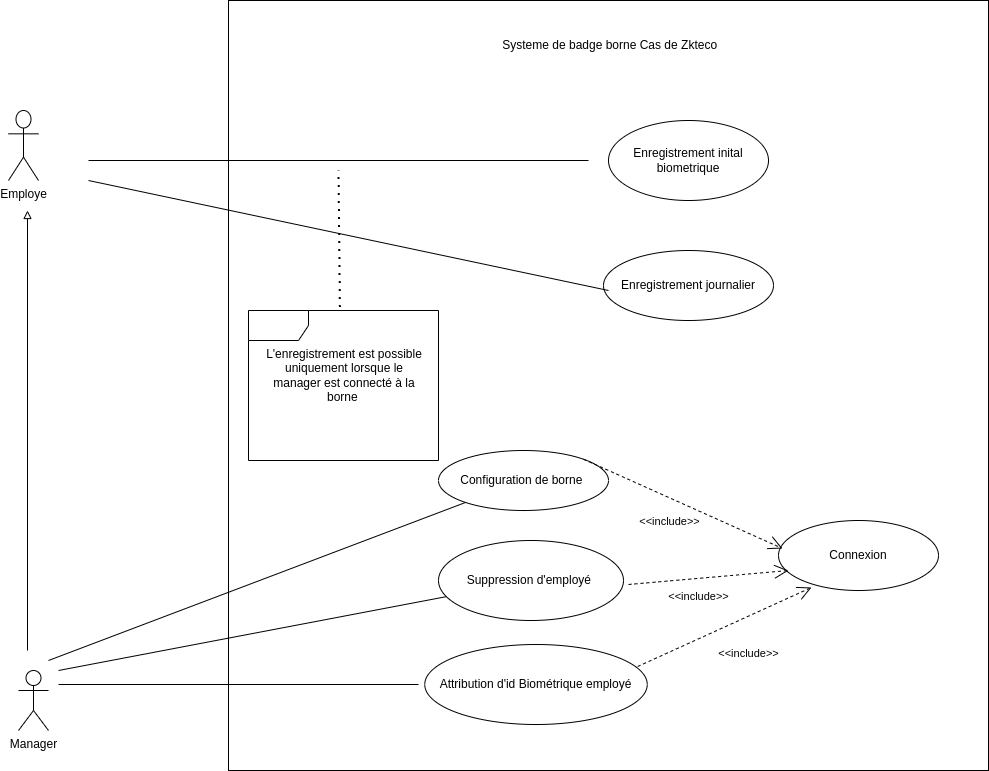

The diagram above was exported from draw.io. Its source (the exported page's mxGraphModel, read from the mxfile embedded in the PNG):
<mxGraphModel dx="1114" dy="629" grid="1" gridSize="10" guides="1" tooltips="1" connect="1" arrows="1" fold="1" page="1" pageScale="1" pageWidth="827" pageHeight="1169" math="0" shadow="0">
  <root>
    <mxCell id="0" />
    <mxCell id="1" parent="0" />
    <mxCell id="Inq0PDaf1gPy_pH2uE6g-1" value="Employe" style="shape=umlActor;verticalLabelPosition=bottom;verticalAlign=top;html=1;outlineConnect=0;" parent="1" vertex="1">
      <mxGeometry x="120" y="310" width="30" height="70" as="geometry" />
    </mxCell>
    <mxCell id="Inq0PDaf1gPy_pH2uE6g-2" value="Manager" style="shape=umlActor;verticalLabelPosition=bottom;verticalAlign=top;html=1;outlineConnect=0;" parent="1" vertex="1">
      <mxGeometry x="130" y="870" width="30" height="60" as="geometry" />
    </mxCell>
    <mxCell id="Inq0PDaf1gPy_pH2uE6g-4" value="" style="rounded=0;whiteSpace=wrap;html=1;" parent="1" vertex="1">
      <mxGeometry x="340" y="200" width="760" height="770" as="geometry" />
    </mxCell>
    <mxCell id="Inq0PDaf1gPy_pH2uE6g-6" value="Systeme de badge borne Cas de Zkteco&amp;nbsp;&amp;nbsp;" style="text;html=1;strokeColor=none;fillColor=none;align=center;verticalAlign=middle;whiteSpace=wrap;rounded=0;" parent="1" vertex="1">
      <mxGeometry x="600" y="230" width="250" height="30" as="geometry" />
    </mxCell>
    <mxCell id="Inq0PDaf1gPy_pH2uE6g-7" value="" style="endArrow=block;html=1;rounded=0;endFill=0;" parent="1" edge="1">
      <mxGeometry width="50" height="50" relative="1" as="geometry">
        <mxPoint x="139" y="850" as="sourcePoint" />
        <mxPoint x="139" y="410" as="targetPoint" />
      </mxGeometry>
    </mxCell>
    <mxCell id="Inq0PDaf1gPy_pH2uE6g-8" value="Configuration de borne&amp;nbsp;" style="ellipse;whiteSpace=wrap;html=1;" parent="1" vertex="1">
      <mxGeometry x="550" y="650" width="170" height="60" as="geometry" />
    </mxCell>
    <mxCell id="Inq0PDaf1gPy_pH2uE6g-11" value="Attribution d'id Biométrique employé" style="ellipse;whiteSpace=wrap;html=1;" parent="1" vertex="1">
      <mxGeometry x="536.25" y="844" width="222.5" height="80" as="geometry" />
    </mxCell>
    <mxCell id="Inq0PDaf1gPy_pH2uE6g-13" value="Enregistrement inital biometrique" style="ellipse;whiteSpace=wrap;html=1;" parent="1" vertex="1">
      <mxGeometry x="720" y="320" width="160" height="80" as="geometry" />
    </mxCell>
    <mxCell id="Inq0PDaf1gPy_pH2uE6g-14" value="Connexion" style="ellipse;whiteSpace=wrap;html=1;" parent="1" vertex="1">
      <mxGeometry x="890" y="720" width="160" height="70" as="geometry" />
    </mxCell>
    <mxCell id="ULKNT4EHCY64KucKdGll-2" value="" style="endArrow=open;endFill=1;endSize=12;html=1;rounded=0;exitX=0.957;exitY=0.275;exitDx=0;exitDy=0;exitPerimeter=0;entryX=0.206;entryY=0.957;entryDx=0;entryDy=0;entryPerimeter=0;dashed=1;" edge="1" parent="1" source="Inq0PDaf1gPy_pH2uE6g-11" target="Inq0PDaf1gPy_pH2uE6g-14">
      <mxGeometry width="160" relative="1" as="geometry">
        <mxPoint x="740" y="760" as="sourcePoint" />
        <mxPoint x="900" y="760" as="targetPoint" />
      </mxGeometry>
    </mxCell>
    <mxCell id="ULKNT4EHCY64KucKdGll-3" value="&amp;lt;&amp;lt;include&amp;gt;&amp;gt;" style="edgeLabel;html=1;align=center;verticalAlign=middle;resizable=0;points=[];" vertex="1" connectable="0" parent="ULKNT4EHCY64KucKdGll-2">
      <mxGeometry x="-0.059" y="1" relative="1" as="geometry">
        <mxPoint x="29" y="25" as="offset" />
      </mxGeometry>
    </mxCell>
    <mxCell id="ULKNT4EHCY64KucKdGll-4" value="" style="line;strokeWidth=1;fillColor=none;align=left;verticalAlign=middle;spacingTop=-1;spacingLeft=3;spacingRight=3;rotatable=0;labelPosition=right;points=[];portConstraint=eastwest;strokeColor=inherit;" vertex="1" parent="1">
      <mxGeometry x="170" y="880" width="360" height="8" as="geometry" />
    </mxCell>
    <mxCell id="ULKNT4EHCY64KucKdGll-6" value="" style="endArrow=none;html=1;rounded=0;" edge="1" parent="1" target="Inq0PDaf1gPy_pH2uE6g-8">
      <mxGeometry width="50" height="50" relative="1" as="geometry">
        <mxPoint x="160" y="860" as="sourcePoint" />
        <mxPoint x="536.25" y="760" as="targetPoint" />
      </mxGeometry>
    </mxCell>
    <mxCell id="ULKNT4EHCY64KucKdGll-7" value="" style="line;strokeWidth=1;fillColor=none;align=left;verticalAlign=middle;spacingTop=-1;spacingLeft=3;spacingRight=3;rotatable=0;labelPosition=right;points=[];portConstraint=eastwest;strokeColor=inherit;" vertex="1" parent="1">
      <mxGeometry x="200" y="356" width="500" height="8" as="geometry" />
    </mxCell>
    <mxCell id="ULKNT4EHCY64KucKdGll-10" value="" style="shape=umlFrame;whiteSpace=wrap;html=1;pointerEvents=0;" vertex="1" parent="1">
      <mxGeometry x="360" y="510" width="190" height="150" as="geometry" />
    </mxCell>
    <mxCell id="ULKNT4EHCY64KucKdGll-13" value="" style="endArrow=none;dashed=1;html=1;dashPattern=1 3;strokeWidth=2;rounded=0;exitX=0.481;exitY=-0.023;exitDx=0;exitDy=0;exitPerimeter=0;" edge="1" parent="1" source="ULKNT4EHCY64KucKdGll-10">
      <mxGeometry width="50" height="50" relative="1" as="geometry">
        <mxPoint x="520" y="420" as="sourcePoint" />
        <mxPoint x="450" y="370" as="targetPoint" />
      </mxGeometry>
    </mxCell>
    <mxCell id="ULKNT4EHCY64KucKdGll-14" value="L'enregistrement est possible uniquement lorsque le manager est connecté à la borne&amp;nbsp;" style="text;html=1;strokeColor=none;fillColor=none;align=center;verticalAlign=middle;whiteSpace=wrap;rounded=0;" vertex="1" parent="1">
      <mxGeometry x="376.25" y="520" width="160" height="110" as="geometry" />
    </mxCell>
    <mxCell id="ULKNT4EHCY64KucKdGll-15" value="" style="endArrow=open;endFill=1;endSize=12;html=1;rounded=0;exitX=1;exitY=0;exitDx=0;exitDy=0;entryX=0.025;entryY=0.4;entryDx=0;entryDy=0;entryPerimeter=0;dashed=1;" edge="1" parent="1" source="Inq0PDaf1gPy_pH2uE6g-8" target="Inq0PDaf1gPy_pH2uE6g-14">
      <mxGeometry width="160" relative="1" as="geometry">
        <mxPoint x="705" y="715" as="sourcePoint" />
        <mxPoint x="895" y="530" as="targetPoint" />
      </mxGeometry>
    </mxCell>
    <mxCell id="ULKNT4EHCY64KucKdGll-16" value="&amp;lt;&amp;lt;include&amp;gt;&amp;gt;" style="edgeLabel;html=1;align=center;verticalAlign=middle;resizable=0;points=[];" vertex="1" connectable="0" parent="ULKNT4EHCY64KucKdGll-15">
      <mxGeometry x="-0.059" y="1" relative="1" as="geometry">
        <mxPoint x="-9" y="20" as="offset" />
      </mxGeometry>
    </mxCell>
    <mxCell id="ULKNT4EHCY64KucKdGll-17" value="Suppression d'employé&amp;nbsp;" style="ellipse;whiteSpace=wrap;html=1;" vertex="1" parent="1">
      <mxGeometry x="550" y="740" width="185" height="80" as="geometry" />
    </mxCell>
    <mxCell id="ULKNT4EHCY64KucKdGll-18" value="" style="endArrow=none;html=1;rounded=0;" edge="1" parent="1" target="ULKNT4EHCY64KucKdGll-17">
      <mxGeometry width="50" height="50" relative="1" as="geometry">
        <mxPoint x="170" y="870" as="sourcePoint" />
        <mxPoint x="400" y="794" as="targetPoint" />
      </mxGeometry>
    </mxCell>
    <mxCell id="ULKNT4EHCY64KucKdGll-20" value="" style="endArrow=open;endFill=1;endSize=12;html=1;rounded=0;exitX=0.957;exitY=0.275;exitDx=0;exitDy=0;exitPerimeter=0;entryX=0;entryY=0.643;entryDx=0;entryDy=0;entryPerimeter=0;dashed=1;" edge="1" parent="1">
      <mxGeometry width="160" relative="1" as="geometry">
        <mxPoint x="740" y="783.99" as="sourcePoint" />
        <mxPoint x="900" y="770" as="targetPoint" />
      </mxGeometry>
    </mxCell>
    <mxCell id="ULKNT4EHCY64KucKdGll-21" value="&amp;lt;&amp;lt;include&amp;gt;&amp;gt;" style="edgeLabel;html=1;align=center;verticalAlign=middle;resizable=0;points=[];" vertex="1" connectable="0" parent="ULKNT4EHCY64KucKdGll-20">
      <mxGeometry x="-0.059" y="1" relative="1" as="geometry">
        <mxPoint x="-6" y="19" as="offset" />
      </mxGeometry>
    </mxCell>
    <mxCell id="ULKNT4EHCY64KucKdGll-23" value="Enregistrement journalier" style="ellipse;whiteSpace=wrap;html=1;" vertex="1" parent="1">
      <mxGeometry x="715" y="450" width="170" height="70" as="geometry" />
    </mxCell>
    <mxCell id="ULKNT4EHCY64KucKdGll-26" value="" style="endArrow=none;html=1;rounded=0;" edge="1" parent="1">
      <mxGeometry width="50" height="50" relative="1" as="geometry">
        <mxPoint x="200" y="380" as="sourcePoint" />
        <mxPoint x="720" y="490" as="targetPoint" />
      </mxGeometry>
    </mxCell>
  </root>
</mxGraphModel>